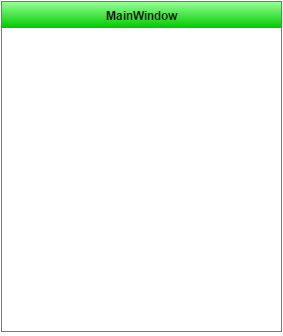

The diagram above was exported from draw.io. Its source (the exported page's mxGraphModel, read from the mxfile embedded in the PNG):
<mxGraphModel dx="1680" dy="1248" grid="1" gridSize="10" guides="1" tooltips="1" connect="1" arrows="1" fold="1" page="0" pageScale="1.5" pageWidth="826" pageHeight="1169" background="#ffffff" math="0" shadow="0">
  <root>
    <mxCell id="0" />
    <mxCell id="1" parent="0" />
    <mxCell id="2" value="MainWindow" style="swimlane;html=1;fontStyle=1;align=center;verticalAlign=top;childLayout=stackLayout;horizontal=1;startSize=26;horizontalStack=0;resizeParent=1;resizeLast=0;collapsible=1;marginBottom=0;swimlaneFillColor=#ffffff;fontColor=#030303;strokeColor=#00CC00;fillColor=#99FF99;gradientColor=#00CC00;" vertex="1" parent="1">
      <mxGeometry x="255" y="-197" width="280" height="330" as="geometry" />
    </mxCell>
    <mxCell id="3" value="- windowLayout: QVboxLayout&lt;div&gt;- menuButtons: std::vector&amp;lt;QPushButton *&amp;gt;&lt;/div&gt;&lt;div&gt;- captionLabel: QLabel&lt;/div&gt;&lt;div&gt;- experimentNameLabel: QLabel&lt;/div&gt;&lt;div&gt;- backButton: QPushButton&lt;/div&gt;&lt;div&gt;- startStopButton: QPushButton&lt;/div&gt;&lt;div&gt;- experimentButtonsLayout: QHboxLayout&lt;/div&gt;&lt;div&gt;- experimentButtonsWidget: QWidget&lt;/div&gt;&lt;div&gt;- experiments: std::vector&amp;lt;Experiment *&amp;gt;&lt;/div&gt;&lt;div&gt;- activeExperiment: int&lt;/div&gt;" style="text;html=1;strokeColor=none;fillColor=none;align=left;verticalAlign=top;spacingLeft=4;spacingRight=4;whiteSpace=wrap;overflow=hidden;rotatable=0;points=[[0,0.5],[1,0.5]];portConstraint=eastwest;" vertex="1" parent="2">
      <mxGeometry y="26" width="280" height="154" as="geometry" />
    </mxCell>
    <mxCell id="4" value="" style="line;html=1;strokeWidth=1;fillColor=none;align=left;verticalAlign=middle;spacingTop=-1;spacingLeft=3;spacingRight=3;rotatable=0;labelPosition=right;points=[];portConstraint=eastwest;" vertex="1" parent="2">
      <mxGeometry y="180" width="280" height="8" as="geometry" />
    </mxCell>
    <mxCell id="5" value="- initItems(): void&lt;div&gt;- showMenu(): void&lt;/div&gt;&lt;div&gt;- changeExperiment(int experiment): void&lt;/div&gt;&lt;div&gt;- showExperiment(int experiment): void&lt;/div&gt;&lt;div&gt;- clearLayout(): void&lt;/div&gt;&lt;div&gt;+ menuButtonClick(): void&lt;/div&gt;&lt;div&gt;+ backClick(): void&lt;/div&gt;&lt;div&gt;+ startStopClick(): void&lt;/div&gt;&lt;div&gt;+ initExperiments(): void&lt;/div&gt;" style="text;html=1;strokeColor=none;fillColor=none;align=left;verticalAlign=top;spacingLeft=4;spacingRight=4;whiteSpace=wrap;overflow=hidden;rotatable=0;points=[[0,0.5],[1,0.5]];portConstraint=eastwest;" vertex="1" parent="2">
      <mxGeometry y="188" width="280" height="142" as="geometry" />
    </mxCell>
  </root>
</mxGraphModel>